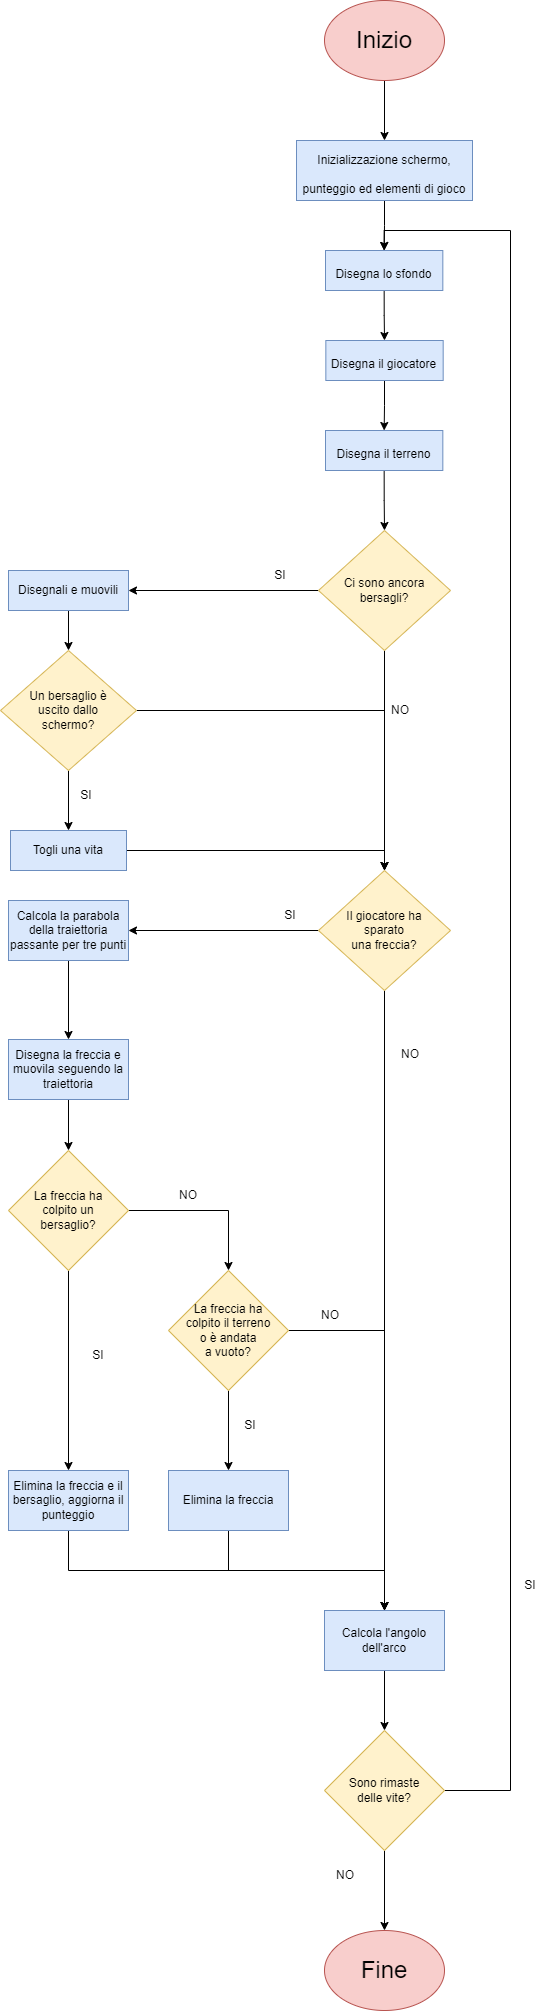

The diagram above was exported from draw.io. Its source (the exported page's mxGraphModel, read from the mxfile embedded in the PNG):
<mxGraphModel dx="1422" dy="825" grid="1" gridSize="10" guides="1" tooltips="1" connect="1" arrows="1" fold="1" page="1" pageScale="1" pageWidth="827" pageHeight="1169" math="1" shadow="0">
  <root>
    <mxCell id="0" />
    <mxCell id="1" parent="0" />
    <mxCell id="1o8MtdWWDPFG24Ap0mRs-4" style="edgeStyle=orthogonalEdgeStyle;rounded=0;orthogonalLoop=1;jettySize=auto;html=1;exitX=0.5;exitY=1;exitDx=0;exitDy=0;entryX=0.5;entryY=0;entryDx=0;entryDy=0;fontSize=12;" parent="1" source="1o8MtdWWDPFG24Ap0mRs-1" target="1o8MtdWWDPFG24Ap0mRs-3" edge="1">
      <mxGeometry relative="1" as="geometry" />
    </mxCell>
    <mxCell id="1o8MtdWWDPFG24Ap0mRs-1" value="&lt;font style=&quot;font-size: 24px&quot;&gt;Inizio&lt;/font&gt;" style="ellipse;whiteSpace=wrap;html=1;fillColor=#f8cecc;strokeColor=#b85450;" parent="1" vertex="1">
      <mxGeometry x="354" y="70" width="120" height="80" as="geometry" />
    </mxCell>
    <mxCell id="1o8MtdWWDPFG24Ap0mRs-7" style="edgeStyle=orthogonalEdgeStyle;rounded=0;orthogonalLoop=1;jettySize=auto;html=1;exitX=0.5;exitY=1;exitDx=0;exitDy=0;entryX=0.5;entryY=0;entryDx=0;entryDy=0;fontSize=12;" parent="1" source="1o8MtdWWDPFG24Ap0mRs-3" target="1o8MtdWWDPFG24Ap0mRs-5" edge="1">
      <mxGeometry relative="1" as="geometry" />
    </mxCell>
    <mxCell id="1o8MtdWWDPFG24Ap0mRs-3" value="&lt;font style=&quot;font-size: 12px&quot;&gt;Inizializzazione schermo,&lt;br&gt;punteggio ed elementi di gioco&lt;/font&gt;" style="rounded=0;whiteSpace=wrap;html=1;labelBackgroundColor=none;fontSize=24;fillColor=#dae8fc;strokeColor=#6c8ebf;verticalAlign=middle;spacing=2;" parent="1" vertex="1">
      <mxGeometry x="326" y="210" width="176" height="60" as="geometry" />
    </mxCell>
    <mxCell id="1o8MtdWWDPFG24Ap0mRs-8" style="edgeStyle=orthogonalEdgeStyle;rounded=0;orthogonalLoop=1;jettySize=auto;html=1;exitX=0.5;exitY=1;exitDx=0;exitDy=0;entryX=0.5;entryY=0;entryDx=0;entryDy=0;fontSize=12;" parent="1" source="1o8MtdWWDPFG24Ap0mRs-5" target="1o8MtdWWDPFG24Ap0mRs-6" edge="1">
      <mxGeometry relative="1" as="geometry" />
    </mxCell>
    <mxCell id="1o8MtdWWDPFG24Ap0mRs-5" value="&lt;font style=&quot;font-size: 12px&quot;&gt;Disegna lo sfondo&lt;/font&gt;" style="rounded=0;whiteSpace=wrap;html=1;labelBackgroundColor=none;fontSize=24;fillColor=#dae8fc;strokeColor=#6c8ebf;verticalAlign=middle;spacing=2;" parent="1" vertex="1">
      <mxGeometry x="355" y="320" width="117.33" height="40" as="geometry" />
    </mxCell>
    <mxCell id="1o8MtdWWDPFG24Ap0mRs-10" style="edgeStyle=orthogonalEdgeStyle;rounded=0;orthogonalLoop=1;jettySize=auto;html=1;exitX=0.5;exitY=1;exitDx=0;exitDy=0;entryX=0.5;entryY=0;entryDx=0;entryDy=0;fontSize=12;" parent="1" source="1o8MtdWWDPFG24Ap0mRs-6" target="1o8MtdWWDPFG24Ap0mRs-9" edge="1">
      <mxGeometry relative="1" as="geometry" />
    </mxCell>
    <mxCell id="1o8MtdWWDPFG24Ap0mRs-6" value="&lt;font style=&quot;font-size: 12px&quot;&gt;Disegna il giocatore&lt;br&gt;&lt;/font&gt;" style="rounded=0;whiteSpace=wrap;html=1;labelBackgroundColor=none;fontSize=24;fillColor=#dae8fc;strokeColor=#6c8ebf;verticalAlign=middle;spacing=2;" parent="1" vertex="1">
      <mxGeometry x="355.34" y="410" width="117.33" height="40" as="geometry" />
    </mxCell>
    <mxCell id="1o8MtdWWDPFG24Ap0mRs-12" style="edgeStyle=orthogonalEdgeStyle;rounded=0;orthogonalLoop=1;jettySize=auto;html=1;exitX=0.5;exitY=1;exitDx=0;exitDy=0;entryX=0.5;entryY=0;entryDx=0;entryDy=0;fontSize=12;" parent="1" source="1o8MtdWWDPFG24Ap0mRs-9" target="1o8MtdWWDPFG24Ap0mRs-11" edge="1">
      <mxGeometry relative="1" as="geometry" />
    </mxCell>
    <mxCell id="1o8MtdWWDPFG24Ap0mRs-9" value="&lt;font style=&quot;font-size: 12px&quot;&gt;Disegna il terreno&lt;br&gt;&lt;/font&gt;" style="rounded=0;whiteSpace=wrap;html=1;labelBackgroundColor=none;fontSize=24;fillColor=#dae8fc;strokeColor=#6c8ebf;verticalAlign=middle;spacing=2;" parent="1" vertex="1">
      <mxGeometry x="354.99999999999994" y="500" width="117.33" height="40" as="geometry" />
    </mxCell>
    <mxCell id="1o8MtdWWDPFG24Ap0mRs-19" value="" style="edgeStyle=orthogonalEdgeStyle;rounded=0;orthogonalLoop=1;jettySize=auto;html=1;fontSize=12;" parent="1" source="1o8MtdWWDPFG24Ap0mRs-11" target="1o8MtdWWDPFG24Ap0mRs-18" edge="1">
      <mxGeometry relative="1" as="geometry" />
    </mxCell>
    <mxCell id="1o8MtdWWDPFG24Ap0mRs-27" style="edgeStyle=orthogonalEdgeStyle;rounded=0;orthogonalLoop=1;jettySize=auto;html=1;exitX=0.5;exitY=1;exitDx=0;exitDy=0;entryX=0.5;entryY=0;entryDx=0;entryDy=0;fontSize=12;" parent="1" source="1o8MtdWWDPFG24Ap0mRs-11" target="1o8MtdWWDPFG24Ap0mRs-26" edge="1">
      <mxGeometry relative="1" as="geometry" />
    </mxCell>
    <mxCell id="1o8MtdWWDPFG24Ap0mRs-11" value="Ci sono ancora bersagli?" style="rhombus;whiteSpace=wrap;html=1;labelBackgroundColor=none;fontSize=12;fillColor=#fff2cc;strokeColor=#d6b656;" parent="1" vertex="1">
      <mxGeometry x="348" y="600" width="132" height="120" as="geometry" />
    </mxCell>
    <mxCell id="1o8MtdWWDPFG24Ap0mRs-22" style="edgeStyle=orthogonalEdgeStyle;rounded=0;orthogonalLoop=1;jettySize=auto;html=1;exitX=0.5;exitY=1;exitDx=0;exitDy=0;entryX=0.5;entryY=0;entryDx=0;entryDy=0;fontSize=12;" parent="1" source="1o8MtdWWDPFG24Ap0mRs-18" target="1o8MtdWWDPFG24Ap0mRs-21" edge="1">
      <mxGeometry relative="1" as="geometry" />
    </mxCell>
    <mxCell id="1o8MtdWWDPFG24Ap0mRs-18" value="Disegnali e muovili" style="whiteSpace=wrap;html=1;fillColor=#dae8fc;strokeColor=#6c8ebf;labelBackgroundColor=none;" parent="1" vertex="1">
      <mxGeometry x="38" y="640" width="120" height="40" as="geometry" />
    </mxCell>
    <mxCell id="1o8MtdWWDPFG24Ap0mRs-20" value="SI" style="text;html=1;strokeColor=none;fillColor=none;align=center;verticalAlign=middle;whiteSpace=wrap;rounded=0;labelBackgroundColor=none;fontSize=12;" parent="1" vertex="1">
      <mxGeometry x="290" y="630" width="40" height="30" as="geometry" />
    </mxCell>
    <mxCell id="1o8MtdWWDPFG24Ap0mRs-24" value="" style="edgeStyle=orthogonalEdgeStyle;rounded=0;orthogonalLoop=1;jettySize=auto;html=1;fontSize=12;" parent="1" source="1o8MtdWWDPFG24Ap0mRs-21" target="1o8MtdWWDPFG24Ap0mRs-23" edge="1">
      <mxGeometry relative="1" as="geometry" />
    </mxCell>
    <mxCell id="1o8MtdWWDPFG24Ap0mRs-29" style="edgeStyle=orthogonalEdgeStyle;rounded=0;orthogonalLoop=1;jettySize=auto;html=1;exitX=1;exitY=0.5;exitDx=0;exitDy=0;entryX=0.5;entryY=0;entryDx=0;entryDy=0;fontSize=12;" parent="1" source="1o8MtdWWDPFG24Ap0mRs-21" target="1o8MtdWWDPFG24Ap0mRs-26" edge="1">
      <mxGeometry relative="1" as="geometry" />
    </mxCell>
    <mxCell id="1o8MtdWWDPFG24Ap0mRs-21" value="Un bersaglio è&lt;br&gt;uscito dallo&lt;br&gt;schermo?" style="rhombus;whiteSpace=wrap;html=1;labelBackgroundColor=none;fontSize=12;fillColor=#fff2cc;strokeColor=#d6b656;" parent="1" vertex="1">
      <mxGeometry x="30" y="720" width="136" height="120" as="geometry" />
    </mxCell>
    <mxCell id="1o8MtdWWDPFG24Ap0mRs-30" style="edgeStyle=orthogonalEdgeStyle;rounded=0;orthogonalLoop=1;jettySize=auto;html=1;exitX=1;exitY=0.5;exitDx=0;exitDy=0;entryX=0.5;entryY=0;entryDx=0;entryDy=0;fontSize=12;" parent="1" source="1o8MtdWWDPFG24Ap0mRs-23" target="1o8MtdWWDPFG24Ap0mRs-26" edge="1">
      <mxGeometry relative="1" as="geometry" />
    </mxCell>
    <mxCell id="1o8MtdWWDPFG24Ap0mRs-23" value="Togli una vita" style="whiteSpace=wrap;html=1;fillColor=#dae8fc;strokeColor=#6c8ebf;labelBackgroundColor=none;" parent="1" vertex="1">
      <mxGeometry x="40" y="900" width="116" height="40" as="geometry" />
    </mxCell>
    <mxCell id="1o8MtdWWDPFG24Ap0mRs-25" value="SI" style="text;html=1;strokeColor=none;fillColor=none;align=center;verticalAlign=middle;whiteSpace=wrap;rounded=0;labelBackgroundColor=none;fontSize=12;" parent="1" vertex="1">
      <mxGeometry x="96" y="850" width="40" height="30" as="geometry" />
    </mxCell>
    <mxCell id="1o8MtdWWDPFG24Ap0mRs-32" value="" style="edgeStyle=orthogonalEdgeStyle;rounded=0;orthogonalLoop=1;jettySize=auto;html=1;fontSize=12;" parent="1" source="1o8MtdWWDPFG24Ap0mRs-26" target="1o8MtdWWDPFG24Ap0mRs-31" edge="1">
      <mxGeometry relative="1" as="geometry" />
    </mxCell>
    <mxCell id="1o8MtdWWDPFG24Ap0mRs-54" value="" style="edgeStyle=orthogonalEdgeStyle;rounded=0;orthogonalLoop=1;jettySize=auto;html=1;fontSize=12;" parent="1" source="1o8MtdWWDPFG24Ap0mRs-26" target="1o8MtdWWDPFG24Ap0mRs-53" edge="1">
      <mxGeometry relative="1" as="geometry" />
    </mxCell>
    <mxCell id="1o8MtdWWDPFG24Ap0mRs-26" value="Il giocatore ha&lt;br&gt;sparato&lt;br&gt;una freccia?" style="rhombus;whiteSpace=wrap;html=1;labelBackgroundColor=none;fontSize=12;fillColor=#fff2cc;strokeColor=#d6b656;" parent="1" vertex="1">
      <mxGeometry x="348" y="940" width="132" height="120" as="geometry" />
    </mxCell>
    <mxCell id="1o8MtdWWDPFG24Ap0mRs-28" value="NO" style="text;html=1;strokeColor=none;fillColor=none;align=center;verticalAlign=middle;whiteSpace=wrap;rounded=0;labelBackgroundColor=none;fontSize=12;" parent="1" vertex="1">
      <mxGeometry x="410" y="765" width="40" height="30" as="geometry" />
    </mxCell>
    <mxCell id="1o8MtdWWDPFG24Ap0mRs-35" value="" style="edgeStyle=orthogonalEdgeStyle;rounded=0;orthogonalLoop=1;jettySize=auto;html=1;fontSize=12;" parent="1" source="1o8MtdWWDPFG24Ap0mRs-31" target="1o8MtdWWDPFG24Ap0mRs-34" edge="1">
      <mxGeometry relative="1" as="geometry" />
    </mxCell>
    <mxCell id="1o8MtdWWDPFG24Ap0mRs-31" value="Calcola la parabola della traiettoria passante per tre punti" style="whiteSpace=wrap;html=1;fillColor=#dae8fc;strokeColor=#6c8ebf;labelBackgroundColor=none;" parent="1" vertex="1">
      <mxGeometry x="38" y="970" width="120" height="60" as="geometry" />
    </mxCell>
    <mxCell id="1o8MtdWWDPFG24Ap0mRs-33" value="SI" style="text;html=1;strokeColor=none;fillColor=none;align=center;verticalAlign=middle;whiteSpace=wrap;rounded=0;labelBackgroundColor=none;fontSize=12;" parent="1" vertex="1">
      <mxGeometry x="300" y="970" width="40" height="30" as="geometry" />
    </mxCell>
    <mxCell id="1o8MtdWWDPFG24Ap0mRs-37" value="" style="edgeStyle=orthogonalEdgeStyle;rounded=0;orthogonalLoop=1;jettySize=auto;html=1;fontSize=12;" parent="1" source="1o8MtdWWDPFG24Ap0mRs-34" target="1o8MtdWWDPFG24Ap0mRs-36" edge="1">
      <mxGeometry relative="1" as="geometry" />
    </mxCell>
    <mxCell id="1o8MtdWWDPFG24Ap0mRs-34" value="Disegna la freccia e muovila seguendo la traiettoria" style="whiteSpace=wrap;html=1;fillColor=#dae8fc;strokeColor=#6c8ebf;labelBackgroundColor=none;" parent="1" vertex="1">
      <mxGeometry x="38" y="1109" width="120" height="60" as="geometry" />
    </mxCell>
    <mxCell id="1o8MtdWWDPFG24Ap0mRs-39" value="" style="edgeStyle=orthogonalEdgeStyle;rounded=0;orthogonalLoop=1;jettySize=auto;html=1;fontSize=12;" parent="1" source="1o8MtdWWDPFG24Ap0mRs-36" target="1o8MtdWWDPFG24Ap0mRs-38" edge="1">
      <mxGeometry relative="1" as="geometry" />
    </mxCell>
    <mxCell id="1o8MtdWWDPFG24Ap0mRs-49" style="edgeStyle=orthogonalEdgeStyle;rounded=0;orthogonalLoop=1;jettySize=auto;html=1;exitX=1;exitY=0.5;exitDx=0;exitDy=0;entryX=0.5;entryY=0;entryDx=0;entryDy=0;fontSize=12;" parent="1" source="1o8MtdWWDPFG24Ap0mRs-36" target="1o8MtdWWDPFG24Ap0mRs-45" edge="1">
      <mxGeometry relative="1" as="geometry" />
    </mxCell>
    <mxCell id="1o8MtdWWDPFG24Ap0mRs-36" value="La freccia ha&lt;br&gt;colpito un&lt;br&gt;bersaglio?" style="rhombus;whiteSpace=wrap;html=1;fillColor=#fff2cc;strokeColor=#d6b656;labelBackgroundColor=none;" parent="1" vertex="1">
      <mxGeometry x="38" y="1220" width="120" height="120" as="geometry" />
    </mxCell>
    <mxCell id="1o8MtdWWDPFG24Ap0mRs-56" style="edgeStyle=orthogonalEdgeStyle;rounded=0;orthogonalLoop=1;jettySize=auto;html=1;exitX=0.5;exitY=1;exitDx=0;exitDy=0;entryX=0.5;entryY=0;entryDx=0;entryDy=0;fontSize=12;" parent="1" source="1o8MtdWWDPFG24Ap0mRs-38" target="1o8MtdWWDPFG24Ap0mRs-53" edge="1">
      <mxGeometry relative="1" as="geometry" />
    </mxCell>
    <mxCell id="1o8MtdWWDPFG24Ap0mRs-38" value="Elimina la freccia e il bersaglio, aggiorna il punteggio" style="whiteSpace=wrap;html=1;fillColor=#dae8fc;strokeColor=#6c8ebf;labelBackgroundColor=none;" parent="1" vertex="1">
      <mxGeometry x="38" y="1540" width="120" height="60" as="geometry" />
    </mxCell>
    <mxCell id="1o8MtdWWDPFG24Ap0mRs-40" value="SI" style="text;html=1;strokeColor=none;fillColor=none;align=center;verticalAlign=middle;whiteSpace=wrap;rounded=0;labelBackgroundColor=none;fontSize=12;" parent="1" vertex="1">
      <mxGeometry x="108" y="1410" width="40" height="30" as="geometry" />
    </mxCell>
    <mxCell id="1o8MtdWWDPFG24Ap0mRs-52" style="edgeStyle=orthogonalEdgeStyle;rounded=0;orthogonalLoop=1;jettySize=auto;html=1;exitX=0.5;exitY=1;exitDx=0;exitDy=0;fontSize=12;" parent="1" source="1o8MtdWWDPFG24Ap0mRs-45" target="1o8MtdWWDPFG24Ap0mRs-51" edge="1">
      <mxGeometry relative="1" as="geometry" />
    </mxCell>
    <mxCell id="1o8MtdWWDPFG24Ap0mRs-57" style="edgeStyle=orthogonalEdgeStyle;rounded=0;orthogonalLoop=1;jettySize=auto;html=1;exitX=1;exitY=0.5;exitDx=0;exitDy=0;entryX=0.5;entryY=0;entryDx=0;entryDy=0;fontSize=12;" parent="1" source="1o8MtdWWDPFG24Ap0mRs-45" target="1o8MtdWWDPFG24Ap0mRs-53" edge="1">
      <mxGeometry relative="1" as="geometry" />
    </mxCell>
    <mxCell id="1o8MtdWWDPFG24Ap0mRs-45" value="La freccia ha&lt;br&gt;colpito il terreno&lt;br&gt;o è andata&lt;br&gt;a vuoto?" style="rhombus;whiteSpace=wrap;html=1;fillColor=#fff2cc;strokeColor=#d6b656;labelBackgroundColor=none;" parent="1" vertex="1">
      <mxGeometry x="198" y="1340" width="120" height="120" as="geometry" />
    </mxCell>
    <mxCell id="1o8MtdWWDPFG24Ap0mRs-50" value="NO" style="text;html=1;strokeColor=none;fillColor=none;align=center;verticalAlign=middle;whiteSpace=wrap;rounded=0;labelBackgroundColor=none;fontSize=12;" parent="1" vertex="1">
      <mxGeometry x="198" y="1250" width="40" height="30" as="geometry" />
    </mxCell>
    <mxCell id="1o8MtdWWDPFG24Ap0mRs-55" style="edgeStyle=orthogonalEdgeStyle;rounded=0;orthogonalLoop=1;jettySize=auto;html=1;exitX=0.5;exitY=1;exitDx=0;exitDy=0;entryX=0.5;entryY=0;entryDx=0;entryDy=0;fontSize=12;" parent="1" source="1o8MtdWWDPFG24Ap0mRs-51" target="1o8MtdWWDPFG24Ap0mRs-53" edge="1">
      <mxGeometry relative="1" as="geometry" />
    </mxCell>
    <mxCell id="1o8MtdWWDPFG24Ap0mRs-51" value="Elimina la freccia" style="whiteSpace=wrap;html=1;fillColor=#dae8fc;strokeColor=#6c8ebf;labelBackgroundColor=none;" parent="1" vertex="1">
      <mxGeometry x="198" y="1540" width="120" height="60" as="geometry" />
    </mxCell>
    <mxCell id="1o8MtdWWDPFG24Ap0mRs-62" style="edgeStyle=orthogonalEdgeStyle;rounded=0;orthogonalLoop=1;jettySize=auto;html=1;exitX=0.5;exitY=1;exitDx=0;exitDy=0;entryX=0.5;entryY=0;entryDx=0;entryDy=0;fontSize=12;" parent="1" source="1o8MtdWWDPFG24Ap0mRs-53" target="1o8MtdWWDPFG24Ap0mRs-61" edge="1">
      <mxGeometry relative="1" as="geometry" />
    </mxCell>
    <mxCell id="1o8MtdWWDPFG24Ap0mRs-53" value="Calcola l'angolo dell'arco" style="whiteSpace=wrap;html=1;fillColor=#dae8fc;strokeColor=#6c8ebf;labelBackgroundColor=none;" parent="1" vertex="1">
      <mxGeometry x="354" y="1680" width="120" height="60" as="geometry" />
    </mxCell>
    <mxCell id="1o8MtdWWDPFG24Ap0mRs-58" value="NO" style="text;html=1;strokeColor=none;fillColor=none;align=center;verticalAlign=middle;whiteSpace=wrap;rounded=0;labelBackgroundColor=none;fontSize=12;" parent="1" vertex="1">
      <mxGeometry x="340" y="1370" width="40" height="30" as="geometry" />
    </mxCell>
    <mxCell id="1o8MtdWWDPFG24Ap0mRs-59" value="SI" style="text;html=1;strokeColor=none;fillColor=none;align=center;verticalAlign=middle;whiteSpace=wrap;rounded=0;labelBackgroundColor=none;fontSize=12;" parent="1" vertex="1">
      <mxGeometry x="260" y="1480" width="40" height="30" as="geometry" />
    </mxCell>
    <mxCell id="1o8MtdWWDPFG24Ap0mRs-60" value="NO" style="text;html=1;strokeColor=none;fillColor=none;align=center;verticalAlign=middle;whiteSpace=wrap;rounded=0;labelBackgroundColor=none;fontSize=12;" parent="1" vertex="1">
      <mxGeometry x="420" y="1109" width="40" height="30" as="geometry" />
    </mxCell>
    <mxCell id="1o8MtdWWDPFG24Ap0mRs-67" style="edgeStyle=orthogonalEdgeStyle;rounded=0;orthogonalLoop=1;jettySize=auto;html=1;exitX=0.5;exitY=1;exitDx=0;exitDy=0;entryX=0.5;entryY=0;entryDx=0;entryDy=0;fontSize=12;" parent="1" source="1o8MtdWWDPFG24Ap0mRs-61" target="1o8MtdWWDPFG24Ap0mRs-66" edge="1">
      <mxGeometry relative="1" as="geometry" />
    </mxCell>
    <mxCell id="1o8MtdWWDPFG24Ap0mRs-68" style="edgeStyle=orthogonalEdgeStyle;rounded=0;orthogonalLoop=1;jettySize=auto;html=1;exitX=1;exitY=0.5;exitDx=0;exitDy=0;entryX=0.5;entryY=0;entryDx=0;entryDy=0;fontSize=12;" parent="1" source="1o8MtdWWDPFG24Ap0mRs-61" target="1o8MtdWWDPFG24Ap0mRs-5" edge="1">
      <mxGeometry relative="1" as="geometry">
        <Array as="points">
          <mxPoint x="540" y="1860" />
          <mxPoint x="540" y="300" />
          <mxPoint x="414" y="300" />
        </Array>
      </mxGeometry>
    </mxCell>
    <mxCell id="1o8MtdWWDPFG24Ap0mRs-61" value="Sono rimaste&lt;br&gt;delle vite?" style="rhombus;whiteSpace=wrap;html=1;fillColor=#fff2cc;strokeColor=#d6b656;labelBackgroundColor=none;" parent="1" vertex="1">
      <mxGeometry x="354" y="1800" width="120" height="120" as="geometry" />
    </mxCell>
    <mxCell id="1o8MtdWWDPFG24Ap0mRs-64" value="SI" style="text;html=1;strokeColor=none;fillColor=none;align=center;verticalAlign=middle;whiteSpace=wrap;rounded=0;labelBackgroundColor=none;fontSize=12;" parent="1" vertex="1">
      <mxGeometry x="540" y="1640" width="40" height="30" as="geometry" />
    </mxCell>
    <mxCell id="1o8MtdWWDPFG24Ap0mRs-65" value="NO" style="text;html=1;strokeColor=none;fillColor=none;align=center;verticalAlign=middle;whiteSpace=wrap;rounded=0;labelBackgroundColor=none;fontSize=12;" parent="1" vertex="1">
      <mxGeometry x="355.34" y="1930" width="40" height="30" as="geometry" />
    </mxCell>
    <mxCell id="1o8MtdWWDPFG24Ap0mRs-66" value="&lt;font style=&quot;font-size: 24px&quot;&gt;Fine&lt;/font&gt;" style="ellipse;whiteSpace=wrap;html=1;fillColor=#f8cecc;strokeColor=#b85450;" parent="1" vertex="1">
      <mxGeometry x="354" y="2000" width="120" height="80" as="geometry" />
    </mxCell>
  </root>
</mxGraphModel>